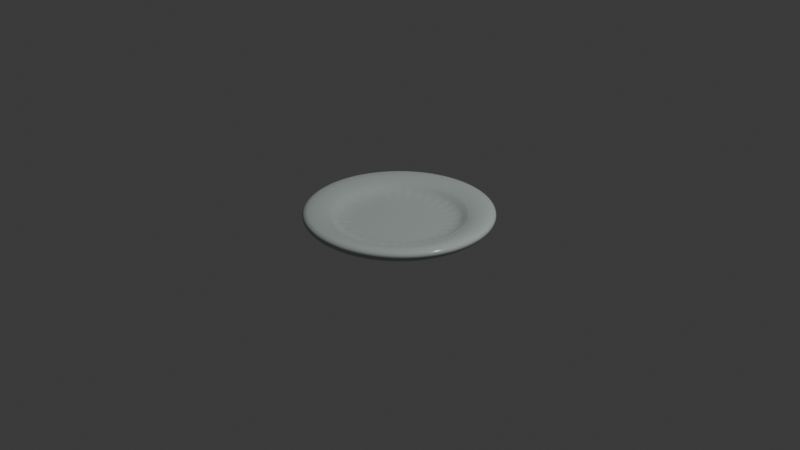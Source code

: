 # Source: plate.blend  (saved by Blender 4.1.24; exported with 4.5.12 LTS)
import bpy
from mathutils import Matrix  # noqa: F401  (used for matrix-valued properties, if any)

bpy.ops.wm.read_factory_settings(use_empty=True)
scene = bpy.context.scene
scene.name = 'Scene'

# ---- collections
col_collection = bpy.data.collections.new('Collection'); scene.collection.children.link(col_collection)

# ---- materials (node trees are filled in below, after node groups)
mat_material_001 = bpy.data.materials.new('Material.001')
mat_material_001.use_transparent_shadow = False

# ---- material node trees
mat_material_001.use_nodes = True; mat_material_001.node_tree.nodes.clear()
_N = mat_material_001.node_tree.nodes; _L = mat_material_001.node_tree.links
n0 = _N.new('ShaderNodeBsdfPrincipled'); n0.name = 'Principled BSDF'; n0.location = (-1, 421)
n0.inputs[2].default_value = 0.15
n0.inputs[8].default_value = 0.1
n0.inputs[9].default_value = (1.0, 1.0, 1.0)
n0.inputs[12].default_value = 0.2
n0.inputs[13].default_value = 0.2
n1 = _N.new('ShaderNodeOutputMaterial'); n1.name = 'Material Output'; n1.location = (300, 300)
n2 = _N.new('ShaderNodeMix'); n2.name = 'Mix'; n2.location = (-233, 396)
n2.data_type = 'RGBA'
n2.clamp_result = True
n2.inputs[0].default_value = 0.15
n2.inputs[7].default_value = (0.3517, 0.8324, 0.6983, 1.0)
_L.new(n0.outputs[0], n1.inputs[0])
_L.new(n2.outputs[2], n0.inputs[0])
n1.is_active_output = True

# ---- world
world_world = bpy.data.worlds.new('World'); scene.world = world_world
world_world.use_nodes = True; world_world.node_tree.nodes.clear()
_N = world_world.node_tree.nodes; _L = world_world.node_tree.links
n0 = _N.new('ShaderNodeOutputWorld'); n0.name = 'World Output'; n0.location = (300, 300)
n1 = _N.new('ShaderNodeBackground'); n1.name = 'Background'; n1.location = (10, 300)
n1.inputs[0].default_value = (0.05088, 0.05088, 0.05088, 1.0)
_L.new(n1.outputs[0], n0.inputs[0])
n0.is_active_output = True
world_world.color = (0.05088, 0.05088, 0.05088)
world_world.use_sun_shadow = False
world_world.sun_shadow_jitter_overblur = 0.0

# ---- cameras
cam_camera = bpy.data.cameras.new('Camera')
cam_camera.clip_end = 100.0
cam_camera.ortho_scale = 7.314

# ---- lights
light_light = bpy.data.lights.new('Light', 'POINT')
light_light.transmission_factor = 0.0
light_light.energy = 1000.0
light_light.shadow_soft_size = 0.1
light_light.shadow_maximum_resolution = 0.006
light_light.use_absolute_resolution = True

# ---- meshes
me_circle = bpy.data.meshes.new('Circle')
me_circle.from_pydata([(-7.503e-09, 0.599, -0.1089), (-0.1169, 0.5875, -0.1089), (-0.2292, 0.5534, -0.1089), (-0.3328, 0.4981, -0.1089), (-0.4236, 0.4236, -0.1089), (-0.4981, 0.3328, -0.1089), (-0.5534, 0.2292, -0.1089), (-0.5875, 0.1169, -0.1089), (-0.599, 6.473e-09, -0.1089), (-0.5875, -0.1169, -0.1089), (-0.5534, -0.2292, -0.1089), (-0.4981, -0.3328, -0.1089), (-0.4236, -0.4236, -0.1089), (-0.3328, -0.4981, -0.1089), (-0.2292, -0.5534, -0.1089), (-0.1169, -0.5875, -0.1089), (-7.503e-09, -0.599, -0.1089), (0.1169, -0.5875, -0.1089), (0.2292, -0.5534, -0.1089), (0.3328, -0.4981, -0.1089), (0.4236, -0.4236, -0.1089), (0.4981, -0.3328, -0.1089), (0.5534, -0.2292, -0.1089), (0.5875, -0.1169, -0.1089), (0.599, 6.473e-09, -0.1089), (0.5875, 0.1169, -0.1089), (0.5534, 0.2292, -0.1089), (0.4981, 0.3328, -0.1089), (0.4236, 0.4236, -0.1089), (0.3328, 0.4981, -0.1089), (0.2292, 0.5534, -0.1089), (0.1169, 0.5875, -0.1089), (0.5326, 0.3559, 0.0732), (0.4529, 0.4529, 0.0732), (-0.125, 0.6282, 0.0732), (-3.936e-09, 0.6405, 0.0732), (-0.2451, 0.5918, 0.0732), (-0.3559, 0.5326, 0.0732), (-0.4529, 0.4529, 0.0732), (-0.5326, 0.3559, 0.0732), (-0.5918, 0.2451, 0.0732), (-0.6282, 0.125, 0.0732), (-0.6405, -1.968e-09, 0.0732), (-0.6282, -0.125, 0.0732), (-0.5918, -0.2451, 0.0732), (-0.5326, -0.3559, 0.0732), (0.3559, 0.5326, 0.0732), (0.125, 0.6282, 0.0732), (0.2451, 0.5918, 0.0732), (-0.4529, -0.4529, 0.0732), (-0.3559, -0.5326, 0.0732), (-0.2451, -0.5918, 0.0732), (-0.125, -0.6282, 0.0732), (-3.936e-09, -0.6405, 0.0732), (0.125, -0.6282, 0.0732), (0.2451, -0.5918, 0.0732), (0.3559, -0.5326, 0.0732), (0.4529, -0.4529, 0.0732), (0.5326, -0.3559, 0.0732), (0.5918, -0.2451, 0.0732), (0.6282, -0.125, 0.0732), (0.6405, -1.968e-09, 0.0732), (0.6282, 0.125, 0.0732), (0.5918, 0.2451, 0.0732), (-0.5556, 0.8315, 0.1545), (-0.3827, 0.9239, 0.1545), (-0.8315, 0.5556, 0.1545), (-0.7071, 0.7071, 0.1545), (-0.9808, 0.1951, 0.1545), (-0.9239, 0.3827, 0.1545), (-0.9808, -0.1951, 0.1545), (-1.0, 0.0, 0.1545), (-0.8315, -0.5556, 0.1545), (-0.9239, -0.3827, 0.1545), (-0.5556, -0.8315, 0.1545), (-0.7071, -0.7071, 0.1545), (-0.1951, -0.9808, 0.1545), (-0.3827, -0.9239, 0.1545), (0.1951, -0.9808, 0.1545), (0.0, -1.0, 0.1545), (0.5556, -0.8315, 0.1545), (0.3827, -0.9239, 0.1545), (0.8315, -0.5556, 0.1545), (0.7071, -0.7071, 0.1545), (0.9808, -0.1951, 0.1545), (0.9239, -0.3827, 0.1545), (0.9239, 0.3827, 0.1545), (0.9808, 0.1951, 0.1545), (0.7071, 0.7071, 0.1545), (0.8315, 0.5556, 0.1545), (0.3827, 0.9239, 0.1545), (0.5556, 0.8315, 0.1545), (0.0, 1.0, 0.1545), (0.1951, 0.9808, 0.1545), (-0.1951, 0.9808, 0.1545), (1.0, 0.0, 0.1545), (-0.3559, 0.5326, -0.03372), (-0.2451, 0.5918, -0.03372), (-0.5326, 0.3559, -0.03372), (-0.4529, 0.4529, -0.03372), (-0.6282, 0.125, -0.03372), (-0.5918, 0.2451, -0.03372), (-0.6282, -0.125, -0.03372), (-0.6405, -1.968e-09, -0.03372), (-0.5326, -0.3559, -0.03372), (-0.5918, -0.2451, -0.03372), (-0.3559, -0.5326, -0.03372), (-0.4529, -0.4529, -0.03372), (-0.125, -0.6282, -0.03372), (-0.2451, -0.5918, -0.03372), (0.125, -0.6282, -0.03372), (-3.658e-09, -0.6405, -0.03372), (0.3559, -0.5326, -0.03372), (0.2451, -0.5918, -0.03372), (0.5326, -0.3559, -0.03372), (0.4529, -0.4529, -0.03372), (0.6282, -0.125, -0.03372), (0.5918, -0.2451, -0.03372), (0.5918, 0.2451, -0.03372), (0.6282, 0.125, -0.03372), (0.4529, 0.4529, -0.03372), (0.5326, 0.3559, -0.03372), (0.2451, 0.5918, -0.03372), (0.3559, 0.5326, -0.03372), (-3.658e-09, 0.6405, -0.03372), (0.125, 0.6282, -0.03372), (-0.125, 0.6282, -0.03372), (0.6405, -1.968e-09, -0.03372), (-0.1951, 0.9808, 0.0), (0.0, 1.0, 0.0), (-0.3827, 0.9239, 0.0), (-0.5556, 0.8315, 0.0), (-0.7071, 0.7071, 0.0), (-0.8315, 0.5556, 0.0), (-0.9239, 0.3827, 0.0), (-0.9808, 0.1951, 0.0), (-1.0, 0.0, 0.0), (-0.9808, -0.1951, 0.0), (-0.9239, -0.3827, 0.0), (-0.8315, -0.5556, 0.0), (-0.7071, -0.7071, 0.0), (-0.5556, -0.8315, 0.0), (-0.3827, -0.9239, 0.0), (-0.1951, -0.9808, 0.0), (0.0, -1.0, 0.0), (0.1951, -0.9808, 0.0), (0.3827, -0.9239, 0.0), (0.5556, -0.8315, 0.0), (0.7071, -0.7071, 0.0), (0.8315, -0.5556, 0.0), (0.9239, -0.3827, 0.0), (0.9808, -0.1951, 0.0), (1.0, 0.0, 0.0), (0.9808, 0.1951, 0.0), (0.9239, 0.3827, 0.0), (0.8315, 0.5556, 0.0), (0.7071, 0.7071, 0.0), (0.5556, 0.8315, 0.0), (0.3827, 0.9239, 0.0), (0.1951, 0.9808, 0.0)], [], [(130, 128, 94, 65), (38, 37, 96, 99), (154, 153, 87, 86), (143, 142, 77, 76), (131, 130, 65, 64), (141, 140, 75, 74), (148, 147, 80, 83), (158, 157, 91, 90), (155, 154, 86, 89), (135, 134, 69, 68), (145, 144, 79, 78), (149, 148, 83, 82), (132, 131, 64, 67), (136, 135, 68, 71), (159, 158, 90, 93), (150, 149, 82, 85), (146, 145, 78, 81), (137, 136, 71, 70), (133, 132, 67, 66), (151, 150, 85, 84), (129, 159, 93, 92), (138, 137, 70, 73), (147, 146, 81, 80), (152, 151, 84, 95), (134, 133, 66, 69), (139, 138, 73, 72), (156, 155, 89, 88), (128, 129, 92, 94), (153, 152, 95, 87), (157, 156, 88, 91), (142, 141, 74, 77), (140, 139, 72, 75), (144, 143, 76, 79), (17, 18, 19, 20, 21, 22, 23, 24, 25, 26, 27, 28, 29, 30, 31, 0, 1, 2, 3, 4, 5, 6, 7, 8, 9, 10, 11, 12, 13, 14, 15, 16), (36, 37, 64, 65), (38, 39, 66, 67), (40, 41, 68, 69), (42, 43, 70, 71), (44, 45, 72, 73), (49, 50, 74, 75), (51, 52, 76, 77), (53, 54, 78, 79), (55, 56, 80, 81), (57, 58, 82, 83), (59, 60, 84, 85), (62, 63, 86, 87), (32, 33, 88, 89), (46, 48, 90, 91), (47, 35, 92, 93), (35, 34, 94, 92), (34, 36, 65, 94), (60, 61, 95, 84), (37, 38, 67, 64), (61, 62, 87, 95), (39, 40, 69, 66), (63, 32, 89, 86), (41, 42, 71, 68), (33, 46, 91, 88), (43, 44, 73, 70), (48, 47, 93, 90), (45, 49, 75, 72), (50, 51, 77, 74), (52, 53, 79, 76), (54, 55, 81, 78), (56, 57, 83, 80), (58, 59, 85, 82), (111, 108, 109, 106, 107, 104, 105, 102, 103, 100, 101, 98, 99, 96, 97, 126, 124, 125, 122, 123, 120, 121, 118, 119, 127, 116, 117, 114, 115, 112, 113, 110), (50, 49, 107, 106), (62, 61, 127, 119), (52, 51, 109, 108), (40, 39, 98, 101), (54, 53, 111, 110), (32, 63, 118, 121), (56, 55, 113, 112), (42, 41, 100, 103), (58, 57, 115, 114), (46, 33, 120, 123), (60, 59, 117, 116), (44, 43, 102, 105), (63, 62, 119, 118), (47, 48, 122, 125), (33, 32, 121, 120), (49, 45, 104, 107), (48, 46, 123, 122), (37, 36, 97, 96), (51, 50, 106, 109), (35, 47, 125, 124), (39, 38, 99, 98), (53, 52, 108, 111), (34, 35, 124, 126), (41, 40, 101, 100), (55, 54, 110, 113), (36, 34, 126, 97), (43, 42, 103, 102), (57, 56, 112, 115), (61, 60, 116, 127), (45, 44, 105, 104), (59, 58, 114, 117), (1, 0, 129, 128), (2, 1, 128, 130), (3, 2, 130, 131), (4, 3, 131, 132), (5, 4, 132, 133), (6, 5, 133, 134), (7, 6, 134, 135), (8, 7, 135, 136), (9, 8, 136, 137), (10, 9, 137, 138), (11, 10, 138, 139), (12, 11, 139, 140), (13, 12, 140, 141), (14, 13, 141, 142), (15, 14, 142, 143), (16, 15, 143, 144), (17, 16, 144, 145), (18, 17, 145, 146), (19, 18, 146, 147), (20, 19, 147, 148), (21, 20, 148, 149), (22, 21, 149, 150), (23, 22, 150, 151), (24, 23, 151, 152), (25, 24, 152, 153), (26, 25, 153, 154), (27, 26, 154, 155), (28, 27, 155, 156), (29, 28, 156, 157), (30, 29, 157, 158), (31, 30, 158, 159), (0, 31, 159, 129)])
me_circle.polygons.foreach_set('use_smooth', [True] * 130)
_k = set([(32, 33), (32, 63), (33, 46), (34, 35), (34, 36), (35, 47), (36, 37), (37, 38), (38, 39), (39, 40), (40, 41), (41, 42), (42, 43), (43, 44), (44, 45), (45, 49), (46, 48), (47, 48), (49, 50), (50, 51), (51, 52), (52, 53), (53, 54), (54, 55), (55, 56), (56, 57), (57, 58), (58, 59), (59, 60), (60, 61), (61, 62), (62, 63), (64, 65), (64, 67), (65, 94), (66, 67), (66, 69), (68, 69), (68, 71), (70, 71), (70, 73), (72, 73), (72, 75), (74, 75), (74, 77), (76, 77), (76, 79), (78, 79), (78, 81), (80, 81), (80, 83), (82, 83), (82, 85), (84, 85), (84, 95), (86, 87), (86, 89), (87, 95), (88, 89), (88, 91), (90, 91), (90, 93), (92, 93), (92, 94), (96, 97), (96, 99), (97, 126), (98, 99), (98, 101), (100, 101), (100, 103), (102, 103), (102, 105), (104, 105), (104, 107), (106, 107), (106, 109), (108, 109), (108, 111), (110, 111), (110, 113), (112, 113), (112, 115), (114, 115), (114, 117), (116, 117), (116, 127), (118, 119), (118, 121), (119, 127), (120, 121), (120, 123), (122, 123), (122, 125), (124, 125), (124, 126), (128, 129), (128, 130), (129, 159), (130, 131), (131, 132), (132, 133), (133, 134), (134, 135), (135, 136), (136, 137), (137, 138), (138, 139), (139, 140), (140, 141), (141, 142), (142, 143), (143, 144), (144, 145), (145, 146), (146, 147), (147, 148), (148, 149), (149, 150), (150, 151), (151, 152), (152, 153), (153, 154), (154, 155), (155, 156), (156, 157), (157, 158), (158, 159)])
me_circle.attributes.new('sharp_edge', 'BOOLEAN', 'EDGE').data.foreach_set('value', [ (min(e.vertices), max(e.vertices)) in _k for e in me_circle.edges])
_uv = me_circle.uv_layers.new(name='UVMap')
_uv.uv.foreach_set('vector', [0.0, 0.0, 0.0, 0.0, 0.0, 0.0, 0.0, 0.0, 0.0, 0.0, 0.0, 0.0, 0.0, 0.0, 0.0, 0.0, 0.0, 0.0, 0.0, 0.0, 0.0, 0.0, 0.0, 0.0, 0.0, 0.0, 0.0, 0.0, 0.0, 0.0, 0.0, 0.0, 0.0, 0.0, 0.0, 0.0, 0.0, 0.0, 0.0, 0.0, 0.0, 0.0, 0.0, 0.0, 0.0, 0.0, 0.0, 0.0, 0.0, 0.0, 0.0, 0.0, 0.0, 0.0, 0.0, 0.0, 0.0, 0.0, 0.0, 0.0, 0.0, 0.0, 0.0, 0.0, 0.0, 0.0, 0.0, 0.0, 0.0, 0.0, 0.0, 0.0, 0.0, 0.0, 0.0, 0.0, 0.0, 0.0, 0.0, 0.0, 0.0, 0.0, 0.0, 0.0, 0.0, 0.0, 0.0, 0.0, 0.0, 0.0, 0.0, 0.0, 0.0, 0.0, 0.0, 0.0, 0.0, 0.0, 0.0, 0.0, 0.0, 0.0, 0.0, 0.0, 0.0, 0.0, 0.0, 0.0, 0.0, 0.0, 0.0, 0.0, 0.0, 0.0, 0.0, 0.0, 0.0, 0.0, 0.0, 0.0, 0.0, 0.0, 0.0, 0.0, 0.0, 0.0, 0.0, 0.0, 0.0, 0.0, 0.0, 0.0, 0.0, 0.0, 0.0, 0.0, 0.0, 0.0, 0.0, 0.0, 0.0, 0.0, 0.0, 0.0, 0.0, 0.0, 0.0, 0.0, 0.0, 0.0, 0.0, 0.0, 0.0, 0.0, 0.0, 0.0, 0.0, 0.0, 0.0, 0.0, 0.0, 0.0, 0.0, 0.0, 0.0, 0.0, 0.0, 0.0, 0.0, 0.0, 0.0, 0.0, 0.0, 0.0, 0.0, 0.0, 0.0, 0.0, 0.0, 0.0, 0.0, 0.0, 0.0, 0.0, 0.0, 0.0, 0.0, 0.0, 0.0, 0.0, 0.0, 0.0, 0.0, 0.0, 0.0, 0.0, 0.0, 0.0, 0.0, 0.0, 0.0, 0.0, 0.0, 0.0, 0.0, 0.0, 0.0, 0.0, 0.0, 0.0, 0.0, 0.0, 0.0, 0.0, 0.0, 0.0, 0.0, 0.0, 0.0, 0.0, 0.0, 0.0, 0.0, 0.0, 0.0, 0.0, 0.0, 0.0, 0.0, 0.0, 0.0, 0.0, 0.0, 0.0, 0.0, 0.0, 0.0, 0.0, 0.0, 0.0, 0.0, 0.0, 0.0, 0.0, 0.0, 0.0, 0.0, 0.0, 0.0, 0.0, 0.0, 0.0, 0.0, 0.0, 0.0, 0.0, 0.0, 0.0, 0.0, 0.0, 0.0, 0.0, 0.0, 0.0, 0.0, 0.0, 0.0, 0.0, 0.0, 0.0, 0.0, 0.0, 0.0, 0.0, 0.0, 0.0, 0.0, 0.0, 0.0, 0.0, 0.0, 0.0, 0.0, 0.0, 0.0, 0.0, 0.0, 0.0, 0.0, 0.0, 0.0, 0.0, 0.0, 0.0, 0.0, 0.0, 0.0, 0.0, 0.0, 0.0, 0.0, 0.0, 0.0, 0.0, 0.0, 0.0, 0.0, 0.0, 0.0, 0.0, 0.0, 0.0, 0.0, 0.0, 0.0, 0.0, 0.0, 0.0, 0.0, 0.0, 0.0, 0.0, 0.0, 0.0, 0.0, 0.0, 0.0, 0.0, 0.0, 0.0, 0.0, 0.0, 0.0, 0.0, 0.0, 0.0, 0.0, 0.0, 0.0, 0.0, 0.0, 0.0, 0.0, 0.0, 0.0, 0.0, 0.0, 0.0, 0.0, 0.0, 0.0, 0.0, 0.0, 0.0, 0.0, 0.0, 0.0, 0.0, 0.0, 0.0, 0.0, 0.0, 0.0, 0.0, 0.0, 0.0, 0.0, 0.0, 0.0, 0.0, 0.0, 0.0, 0.0, 0.0, 0.0, 0.0, 0.0, 0.0, 0.0, 0.0, 0.0, 0.0, 0.0, 0.0, 0.0, 0.0, 0.0, 0.0, 0.0, 0.0, 0.0, 0.0, 0.0, 0.0, 0.0, 0.0, 0.0, 0.0, 0.0, 0.0, 0.0, 0.0, 0.0, 0.0, 0.0, 0.0, 0.0, 0.0, 0.0, 0.0, 0.0, 0.0, 0.0, 0.0, 0.0, 0.0, 0.0, 0.0, 0.0, 0.0, 0.0, 0.0, 0.0, 0.0, 0.0, 0.0, 0.0, 0.0, 0.0, 0.0, 0.0, 0.0, 0.0, 0.0, 0.0, 0.0, 0.0, 0.0, 0.0, 0.0, 0.0, 0.0, 0.0, 0.0, 0.0, 0.0, 0.0, 0.0, 0.0, 0.0, 0.0, 0.0, 0.0, 0.0, 0.0, 0.0, 0.0, 0.0, 0.0, 0.0, 0.0, 0.0, 0.0, 0.0, 0.0, 0.0, 0.0, 0.0, 0.0, 0.0, 0.0, 0.0, 0.0, 0.0, 0.0, 0.0, 0.0, 0.0, 0.0, 0.0, 0.0, 0.0, 0.0, 0.0, 0.0, 0.0, 0.0, 0.0, 0.0, 0.0, 0.0, 0.0, 0.0, 0.0, 0.0, 0.0, 0.0, 0.0, 0.0, 0.0, 0.0, 0.0, 0.0, 0.0, 0.0, 0.0, 0.0, 0.0, 0.0, 0.0, 0.0, 0.0, 0.0, 0.0, 0.0, 0.0, 0.0, 0.0, 0.0, 0.0, 0.0, 0.0, 0.0, 0.0, 0.0, 0.0, 0.0, 0.0, 0.0, 0.0, 0.0, 0.0, 0.0, 0.0, 0.0, 0.0, 0.0, 0.0, 0.0, 0.0, 0.0, 0.0, 0.0, 0.0, 0.0, 0.0, 0.0, 0.0, 0.0, 0.0, 0.0, 0.0, 0.0, 0.0, 0.0, 0.0, 0.0, 0.0, 0.0, 0.0, 0.0, 0.0, 0.0, 0.0, 0.0, 0.0, 0.0, 0.0, 0.0, 0.0, 0.0, 0.0, 0.0, 0.0, 0.0, 0.0, 0.0, 0.0, 0.0, 0.0, 0.0, 0.0, 0.0, 0.0, 0.0, 0.0, 0.0, 0.0, 0.0, 0.0, 0.0, 0.0, 0.0, 0.0, 0.0, 0.0, 0.0, 0.0, 0.0, 0.0, 0.0, 0.0, 0.0, 0.0, 0.0, 0.0, 0.0, 0.0, 0.0, 0.0, 0.0, 0.0, 0.0, 0.0, 0.0, 0.0, 0.0, 0.0, 0.0, 0.0, 0.0, 0.0, 0.0, 0.0, 0.0, 0.0, 0.0, 0.0, 0.0, 0.0, 0.0, 0.0, 0.0, 0.0, 0.0, 0.0, 0.0, 0.0, 0.0, 0.0, 0.0, 0.0, 0.0, 0.0, 0.0, 0.0, 0.0, 0.0, 0.0, 0.0, 0.0, 0.0, 0.0, 0.0, 0.0, 0.0, 0.0, 0.0, 0.0, 0.0, 0.0, 0.0, 0.0, 0.0, 0.0, 0.0, 0.0, 0.0, 0.0, 0.0, 0.0, 0.0, 0.0, 0.0, 0.0, 0.0, 0.0, 0.0, 0.0, 0.0, 0.0, 0.0, 0.0, 0.0, 0.0, 0.0, 0.0, 0.0, 0.0, 0.0, 0.0, 0.0, 0.0, 0.0, 0.0, 0.0, 0.0, 0.0, 0.0, 0.0, 0.0, 0.0, 0.0, 0.0, 0.0, 0.0, 0.0, 0.0, 0.0, 0.0, 0.0, 0.0, 0.0, 0.0, 0.0, 0.0, 0.0, 0.0, 0.0, 0.0, 0.0, 0.0, 0.0, 0.0, 0.0, 0.0, 0.0, 0.0, 0.0, 0.0, 0.0, 0.0, 0.0, 0.0, 0.0, 0.0, 0.0, 0.0, 0.0, 0.0, 0.0, 0.0, 0.0, 0.0, 0.0, 0.0, 0.0, 0.0, 0.0, 0.0, 0.0, 0.0, 0.0, 0.0, 0.0, 0.0, 0.0, 0.0, 0.0, 0.0, 0.0, 0.0, 0.0, 0.0, 0.0, 0.0, 0.0, 0.0, 0.0, 0.0, 0.0, 0.0, 0.0, 0.0, 0.0, 0.0, 0.0, 0.0, 0.0, 0.0, 0.0, 0.0, 0.0, 0.0, 0.0, 0.0, 0.0, 0.0, 0.0, 0.0, 0.0, 0.0, 0.0, 0.0, 0.0, 0.0, 0.0, 0.0, 0.0, 0.0, 0.0, 0.0, 0.0, 0.0, 0.0, 0.0, 0.0, 0.0, 0.0, 0.0, 0.0, 0.0, 0.0, 0.0, 0.0, 0.0, 0.0, 0.0, 0.0, 0.0, 0.0, 0.0, 0.0, 0.0, 0.0, 0.0, 0.0, 0.0, 0.0, 0.0, 0.0, 0.0, 0.0, 0.0, 0.0, 0.0, 0.0, 0.0, 0.0, 0.0, 0.0, 0.0, 0.0, 0.0, 0.0, 0.0, 0.0, 0.0, 0.0, 0.0, 0.0, 0.0, 0.0, 0.0, 0.0, 0.0, 0.0, 0.0, 0.0, 0.0, 0.0, 0.0, 0.0, 0.0, 0.0, 0.0, 0.0, 0.0, 0.0, 0.0, 0.0, 0.0, 0.0, 0.0, 0.0, 0.0, 0.0, 0.0, 0.0, 0.0, 0.0, 0.0, 0.0, 0.0, 0.0, 0.0, 0.0, 0.0, 0.0, 0.0, 0.0, 0.0, 0.0, 0.0, 0.0, 0.0, 0.0, 0.0, 0.0, 0.0, 0.0, 0.0, 0.0, 0.0, 0.0, 0.0, 0.0, 0.0, 0.0, 0.0, 0.0, 0.0, 0.0, 0.0, 0.0, 0.0, 0.0, 0.0, 0.0, 0.0, 0.0, 0.0, 0.0, 0.0, 0.0, 0.0, 0.0, 0.0, 0.0, 0.0, 0.0, 0.0, 0.0, 0.0, 0.0, 0.0, 0.0, 0.0, 0.0, 0.0, 0.0, 0.0, 0.0, 0.0, 0.0, 0.0, 0.0, 0.0, 0.0, 0.0, 0.0, 0.0, 0.0, 0.0, 0.0, 0.0, 0.0, 0.0, 0.0, 0.0, 0.0, 0.0, 0.0, 0.0, 0.0, 0.0, 0.0, 0.0, 0.0, 0.0, 0.0, 0.0, 0.0, 0.0, 0.0, 0.0, 0.0, 0.0, 0.0, 0.0, 0.0, 0.0, 0.0, 0.0, 0.0, 0.0, 0.0, 0.0, 0.0, 0.0, 0.0, 0.0, 0.0, 0.0, 0.0, 0.0, 0.0, 0.0, 0.0, 0.0, 0.0, 0.0, 0.0, 0.0, 0.0, 0.0, 0.0, 0.0, 0.0, 0.0, 0.0, 0.0, 0.0, 0.0, 0.0, 0.0, 0.0, 0.0, 0.0, 0.0, 0.0, 0.0, 0.0, 0.0, 0.0, 0.0, 0.0, 0.0, 0.0, 0.0, 0.0, 0.0, 0.0, 0.0, 0.0, 0.0, 0.0, 0.0, 0.0, 0.0, 0.0, 0.0, 0.0, 0.0, 0.0, 0.0, 0.0, 0.0, 0.0, 0.0, 0.0, 0.0, 0.0, 0.0, 0.0, 0.0, 0.0, 0.0, 0.0, 0.0, 0.0, 0.0, 0.0, 0.0, 0.0, 0.0, 0.0, 0.0, 0.0, 0.0, 0.0, 0.0, 0.0, 0.0, 0.0, 0.0, 0.0, 0.0, 0.0, 0.0, 0.0, 0.0, 0.0, 0.0, 0.0, 0.0, 0.0, 0.0, 0.0, 0.0, 0.0, 0.0, 0.0, 0.0, 0.0, 0.0, 0.0, 0.0, 0.0, 0.0, 0.0, 0.0, 0.0, 0.0, 0.0, 0.0, 0.0, 0.0, 0.0, 0.0, 0.0, 0.0, 0.0, 0.0, 0.0, 0.0, 0.0, 0.0, 0.0, 0.0, 0.0, 0.0, 0.0, 0.0, 0.0, 0.0, 0.0, 0.0, 0.0, 0.0, 0.0, 0.0, 0.0, 0.0, 0.0, 0.0, 0.0, 0.0, 0.0, 0.0, 0.0, 0.0, 0.0, 0.0, 0.0, 0.0, 0.0, 0.0, 0.0, 0.0, 0.0, 0.0])
me_circle.materials.append(mat_material_001)
me_circle.update()

# ---- objects
ob_light = bpy.data.objects.new('Light', light_light)
ob_camera = bpy.data.objects.new('Camera', cam_camera)
ob_circle = bpy.data.objects.new('Circle', me_circle)

# ---- transforms, parenting, visibility, modifiers, constraints
ob_light.location = (3.821, 1.005, 5.854)
ob_light.rotation_euler = (0.6503, 0.05522, 1.866)
ob_light.lock_rotations_4d = False
ob_light.empty_display_type = 'ARROWS'
ob_light.color = (0.0, 0.0, 0.0, 0.0)
ob_light.lineart.crease_threshold = 0.0
ob_camera.location = (7.359, -6.926, 4.958)
ob_camera.rotation_euler = (1.109, 0.0, 0.8149)
ob_camera.lock_rotations_4d = False
ob_camera.empty_display_type = 'ARROWS'
ob_camera.color = (0.0, 0.0, 0.0, 0.0)
ob_camera.display_type = 'WIRE'
ob_camera.lineart.crease_threshold = 0.0
ob_circle.location = (0.0, 0.0, 0.0)
_m = ob_circle.modifiers.new('Solidify', 'SOLIDIFY')
_m.offset = 1.0
_m = ob_circle.modifiers.new('Subdivision', 'SUBSURF')
_m.levels = 3
_m.render_levels = 3

# ---- collection membership
col_collection.objects.link(ob_light)
col_collection.objects.link(ob_camera)
col_collection.objects.link(ob_circle)

# ---- scene / render settings (as saved in the file)
scene.camera = ob_camera
scene.frame_start = 1; scene.frame_end = 250; scene.frame_set(1)
scene.render.engine = 'BLENDER_EEVEE_NEXT'
scene.cycles.sampling_pattern = 'TABULATED_SOBOL'
scene.eevee.taa_samples = 64
scene.eevee.ray_tracing_options.trace_max_roughness = 0.0
bpy.context.view_layer.update()
